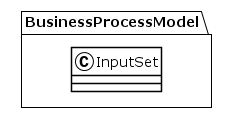

The diagram above was rendered by PlantUML. Its source (embedded in the PNG):
@startuml
!theme plain
package BusinessProcessModel {
class InputSet {
}
}
@enduml